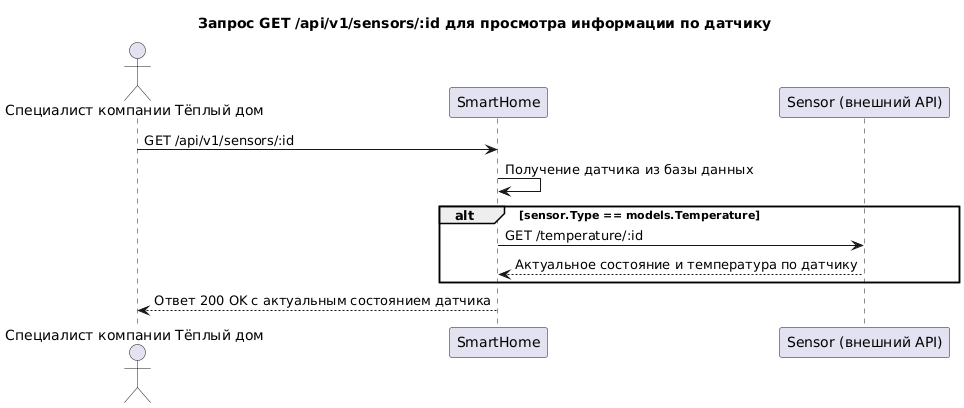

The diagram above was rendered by PlantUML. Its source (embedded in the PNG):
@startuml
title Запрос GET /api/v1/sensors/:id для просмотра информации по датчику

actor "Специалист компании Тёплый дом" as User
participant "SmartHome" as App
participant "Sensor (внешний API)" as ExternalSensor

User -> App : GET /api/v1/sensors/:id
App -> App : Получение датчика из базы данных
alt sensor.Type == models.Temperature
  App -> ExternalSensor : GET /temperature/:id
  ExternalSensor --> App : Актуальное состояние и температура по датчику
end
App --> User : Ответ 200 OK с актуальным состоянием датчика

@enduml